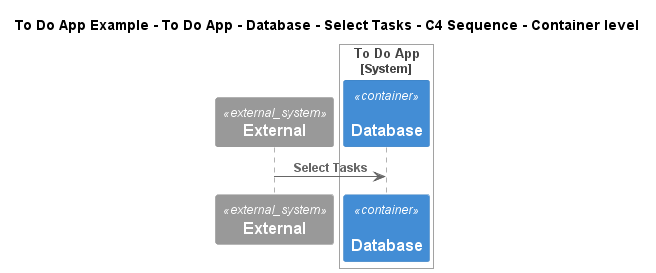

The diagram above was rendered by PlantUML. Its source (embedded in the PNG):
@startuml
!include ..\..\..\..\..\..\..\.c4s\C4_Sequence.puml
SHOW_FOOT_BOXES()

title To Do App Example - To Do App - Database - Select Tasks - C4 Sequence - Container level

System_Ext(C4InterFlow.SoftwareSystems.ExternalSystem, "External", "")

System_Boundary(ToDoAppExample.SoftwareSystems.ToDoApp, "To Do App")
    Container(ToDoAppExample.SoftwareSystems.ToDoApp.Containers.Database, "Database", "", "", "msql_server")
Boundary_End()

Rel(C4InterFlow.SoftwareSystems.ExternalSystem, ToDoAppExample.SoftwareSystems.ToDoApp.Containers.Database, "Select Tasks")


@enduml